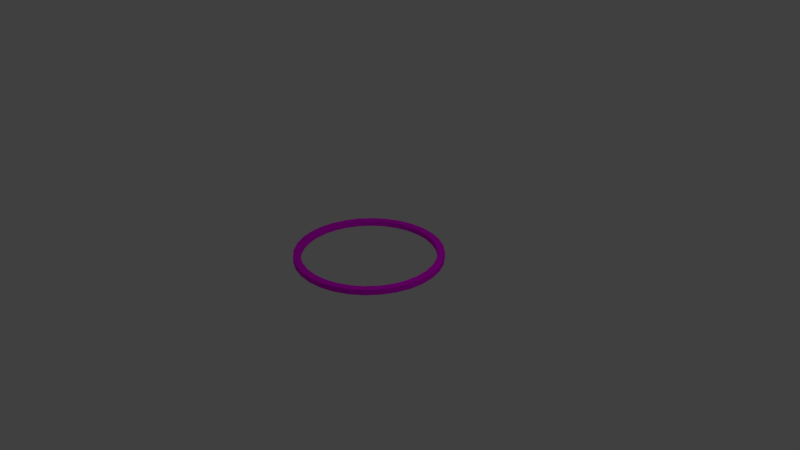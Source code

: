 # Source: Gold.blend  (saved by Blender 2.79.0; exported with 4.5.12 LTS)
import bpy
from mathutils import Matrix  # noqa: F401  (used for matrix-valued properties, if any)

bpy.ops.wm.read_factory_settings(use_empty=True)
scene = bpy.context.scene
scene.name = 'Scene'

# ---- collections
col_collection_1 = bpy.data.collections.new('Collection 1'); scene.collection.children.link(col_collection_1)

# ---- images (referenced by path relative to the original .blend; pixels are not part of the script)
import os
ASSET_DIR = os.environ.get("B2B_ASSET_DIR", "")  # directory of the original .blend (textures are referenced by path, not embedded)
HERE = os.path.dirname(os.path.abspath(__file__))  # packed textures are extracted next to this script under _unpacked/

def load_image(name, relpath, width, height, colorspace="sRGB"):
    """Load a texture the original file referenced (path relative to the .blend, or extracted next to this script)."""
    p = next((c for c in (os.path.join(HERE, relpath), os.path.join(ASSET_DIR, relpath)) if relpath and os.path.exists(c)), "")
    if p:
        img = bpy.data.images.load(p, check_existing=True)
        img.name = name
    else:  # same state as the original file: an image datablock whose file is absent (Cycles renders it pink)
        img = bpy.data.images.new(name, width, height)
        img.source = "FILE"
        img.filepath = "//" + (relpath or name)
    img.colorspace_settings.name = colorspace
    return img
img_gold_jpg = load_image('Gold.jpg', 'Images/Gold.jpg', 1024, 1024, 'sRGB')

# ---- materials (node trees are filled in below, after node groups)
mat_gold = bpy.data.materials.new('Gold')
mat_gold.alpha_threshold = 0.0
mat_gold.roughness = 0.5

# ---- material node trees
mat_gold.use_nodes = True; mat_gold.node_tree.nodes.clear()
_N = mat_gold.node_tree.nodes; _L = mat_gold.node_tree.links
n0 = _N.new('ShaderNodeOutputMaterial'); n0.name = 'Material Output'; n0.location = (300, 300)
n1 = _N.new('ShaderNodeBsdfDiffuse'); n1.name = 'Diffuse BSDF'; n1.location = (10, 300)
n2 = _N.new('ShaderNodeTexImage'); n2.name = 'Image Texture'; n2.location = (-180, 300)
n2.width = 140
n2.image = img_gold_jpg
n3 = _N.new('ShaderNodeTexCoord'); n3.name = 'Texture Coordinate'; n3.location = (-370, 300)
_L.new(n1.outputs[0], n0.inputs[0])
_L.new(n2.outputs[0], n1.inputs[0])
_L.new(n3.outputs[2], n2.inputs[0])
n0.is_active_output = True

# ---- world
world_world = bpy.data.worlds.new('World'); scene.world = world_world
world_world.color = (0.05088, 0.05088, 0.05088)
world_world.use_sun_shadow = False
world_world.sun_shadow_jitter_overblur = 0.0
world_world.cycles.sampling_method = 'MANUAL'

# ---- cameras
cam_camera = bpy.data.cameras.new('Camera')
cam_camera.clip_end = 100.0
cam_camera.lens = 35.0
cam_camera.sensor_width = 32.0
cam_camera.sensor_height = 18.0
cam_camera.ortho_scale = 7.314
cam_camera.dof.focus_distance = 0.0

# ---- lights
light_lamp = bpy.data.lights.new('Lamp', 'POINT')
light_lamp.transmission_factor = 0.0
light_lamp.cutoff_distance = 30.0
light_lamp.energy = 100.0
light_lamp.shadow_buffer_clip_start = 1.001
light_lamp.shadow_soft_size = 0.1
light_lamp.shadow_maximum_resolution = 0.006
light_lamp.use_absolute_resolution = True

# ---- meshes
me_cylinder_001 = bpy.data.meshes.new('Cylinder.001')
me_cylinder_001.from_pydata([(0.0, 1.0, -1.0), (0.0, 1.0, 1.0), (0.1951, 0.9808, -1.0), (0.1951, 0.9808, 1.0), (0.3827, 0.9239, -1.0), (0.3827, 0.9239, 1.0), (0.5556, 0.8315, -1.0), (0.5556, 0.8315, 1.0), (0.7071, 0.7071, -1.0), (0.7071, 0.7071, 1.0), (0.8315, 0.5556, -1.0), (0.8315, 0.5556, 1.0), (0.9239, 0.3827, -1.0), (0.9239, 0.3827, 1.0), (0.9808, 0.1951, -1.0), (0.9808, 0.1951, 1.0), (1.0, 7.55e-08, -1.0), (1.0, 7.55e-08, 1.0), (0.9808, -0.1951, -1.0), (0.9808, -0.1951, 1.0), (0.9239, -0.3827, -1.0), (0.9239, -0.3827, 1.0), (0.8315, -0.5556, -1.0), (0.8315, -0.5556, 1.0), (0.7071, -0.7071, -1.0), (0.7071, -0.7071, 1.0), (0.5556, -0.8315, -1.0), (0.5556, -0.8315, 1.0), (0.3827, -0.9239, -1.0), (0.3827, -0.9239, 1.0), (0.1951, -0.9808, -1.0), (0.1951, -0.9808, 1.0), (-3.258e-07, -1.0, -1.0), (-3.258e-07, -1.0, 1.0), (-0.1951, -0.9808, -1.0), (-0.1951, -0.9808, 1.0), (-0.3827, -0.9239, -1.0), (-0.3827, -0.9239, 1.0), (-0.5556, -0.8315, -1.0), (-0.5556, -0.8315, 1.0), (-0.7071, -0.7071, -1.0), (-0.7071, -0.7071, 1.0), (-0.8315, -0.5556, -1.0), (-0.8315, -0.5556, 1.0), (-0.9239, -0.3827, -1.0), (-0.9239, -0.3827, 1.0), (-0.9808, -0.1951, -1.0), (-0.9808, -0.1951, 1.0), (-1.0, 9.656e-07, -1.0), (-1.0, 9.656e-07, 1.0), (-0.9808, 0.1951, -1.0), (-0.9808, 0.1951, 1.0), (-0.9239, 0.3827, -1.0), (-0.9239, 0.3827, 1.0), (-0.8315, 0.5556, -1.0), (-0.8315, 0.5556, 1.0), (-0.7071, 0.7071, -1.0), (-0.7071, 0.7071, 1.0), (-0.5556, 0.8315, -1.0), (-0.5556, 0.8315, 1.0), (-0.3827, 0.9239, -1.0), (-0.3827, 0.9239, 1.0), (-0.1951, 0.9808, -1.0), (-0.1951, 0.9808, 1.0), (0.3446, -0.8319, 1.0), (0.3446, -0.8319, -1.0), (0.0, -0.9004, 1.0), (0.0, -0.9004, -1.0), (0.1757, -0.8831, 1.0), (0.1757, -0.8831, -1.0), (0.7486, 0.5002, 1.0), (0.7486, 0.5002, -1.0), (0.6367, 0.6367, 1.0), (0.6367, 0.6367, -1.0), (0.8319, 0.3446, 1.0), (0.8319, 0.3446, -1.0), (0.5002, 0.7486, 1.0), (0.5002, 0.7486, -1.0), (2.934e-07, 0.9004, 1.0), (2.934e-07, 0.9004, -1.0), (-0.1757, 0.8831, 1.0), (-0.1757, 0.8831, -1.0), (0.1757, 0.8831, 1.0), (0.1757, 0.8831, -1.0), (-0.8831, -0.1757, 1.0), (-0.8831, -0.1757, -1.0), (-0.6367, -0.6367, 1.0), (-0.6367, -0.6367, -1.0), (-0.5002, -0.7486, 1.0), (-0.5002, -0.7486, -1.0), (-0.3446, 0.8319, 1.0), (-0.3446, 0.8319, -1.0), (-0.8319, -0.3446, 1.0), (-0.8319, -0.3446, -1.0), (0.7486, -0.5002, 1.0), (0.7486, -0.5002, -1.0), (0.6367, -0.6367, 1.0), (0.6367, -0.6367, -1.0), (-0.1757, -0.8831, 1.0), (-0.1757, -0.8831, -1.0), (0.8319, -0.3446, 1.0), (0.8319, -0.3446, -1.0), (-0.8319, 0.3446, 1.0), (-0.8319, 0.3446, -1.0), (-0.8831, 0.1757, 1.0), (-0.8831, 0.1757, -1.0), (-0.7486, 0.5002, 1.0), (-0.7486, 0.5002, -1.0), (-0.9004, -6.798e-08, 1.0), (-0.9004, -6.798e-08, -1.0), (0.8831, 0.1757, 1.0), (0.8831, 0.1757, -1.0), (0.5002, -0.7486, 1.0), (0.5002, -0.7486, -1.0), (0.3446, 0.8319, 1.0), (0.3446, 0.8319, -1.0), (0.9004, -8.694e-07, 1.0), (0.9004, -8.694e-07, -1.0), (-0.7486, -0.5002, 1.0), (-0.7486, -0.5002, -1.0), (-0.6367, 0.6367, 1.0), (-0.6367, 0.6367, -1.0), (-0.5002, 0.7486, 1.0), (-0.5002, 0.7486, -1.0), (0.8831, -0.1757, 1.0), (0.8831, -0.1757, -1.0), (-0.3446, -0.8319, 1.0), (-0.3446, -0.8319, -1.0)], [], [(0, 1, 3, 2), (2, 3, 5, 4), (4, 5, 7, 6), (6, 7, 9, 8), (8, 9, 11, 10), (10, 11, 13, 12), (12, 13, 15, 14), (14, 15, 17, 16), (16, 17, 19, 18), (18, 19, 21, 20), (20, 21, 23, 22), (22, 23, 25, 24), (24, 25, 27, 26), (26, 27, 29, 28), (28, 29, 31, 30), (30, 31, 33, 32), (32, 33, 35, 34), (34, 35, 37, 36), (36, 37, 39, 38), (38, 39, 41, 40), (40, 41, 43, 42), (42, 43, 45, 44), (44, 45, 47, 46), (46, 47, 49, 48), (48, 49, 51, 50), (50, 51, 53, 52), (52, 53, 55, 54), (54, 55, 57, 56), (56, 57, 59, 58), (58, 59, 61, 60), (3, 1, 63, 61, 59, 57, 55, 53, 51, 49, 108, 104, 102, 106, 120, 122, 90, 80, 78, 82, 114, 76, 72, 70, 74, 110, 116, 17, 15, 13, 11, 9, 7, 5), (60, 61, 63, 62), (62, 63, 1, 0), (0, 2, 4, 6, 8, 10, 12, 14, 16, 117, 111, 75, 71, 73, 77, 115, 83, 79, 81, 91, 123, 121, 107, 103, 105, 109, 48, 50, 52, 54, 56, 58, 60, 62), (108, 109, 105, 104), (106, 107, 121, 120), (102, 103, 107, 106), (116, 117, 125, 124), (92, 93, 85, 84), (84, 85, 109, 108), (86, 87, 119, 118), (68, 69, 67, 66), (78, 79, 83, 82), (100, 101, 95, 94), (80, 81, 79, 78), (64, 65, 69, 68), (88, 89, 87, 86), (114, 115, 77, 76), (17, 116, 124, 100, 94, 96, 112, 64, 68, 66, 98, 126, 88, 86, 118, 92, 84, 108, 49, 47, 45, 43, 41, 39, 37, 35, 33, 31, 29, 27, 25, 23, 21, 19), (126, 127, 89, 88), (120, 121, 123, 122), (96, 97, 113, 112), (124, 125, 101, 100), (122, 123, 91, 90), (76, 77, 73, 72), (70, 71, 75, 74), (118, 119, 93, 92), (66, 67, 99, 98), (110, 111, 117, 116), (104, 105, 103, 102), (82, 83, 115, 114), (112, 113, 65, 64), (98, 99, 127, 126), (90, 91, 81, 80), (74, 75, 111, 110), (94, 95, 97, 96), (48, 109, 85, 93, 119, 87, 89, 127, 99, 67, 69, 65, 113, 97, 95, 101, 125, 117, 16, 18, 20, 22, 24, 26, 28, 30, 32, 34, 36, 38, 40, 42, 44, 46), (72, 73, 71, 70)])
_uv = me_cylinder_001.uv_layers.new(name='UVMap')
_uv.uv.foreach_set('vector', [0.5439, 0.3333, 0.5439, 3.974e-08, 0.5713, 3.974e-08, 0.5713, 0.3333, 0.5713, 0.3333, 0.5713, 3.974e-08, 0.5946, 0.0, 0.5946, 0.3333, 0.8079, 0.3333, 0.8079, 0.6667, 0.7805, 0.6667, 0.7805, 0.3333, 0.7805, 0.3333, 0.7805, 0.6667, 0.7501, 0.6667, 0.7501, 0.3333, 0.7501, 0.3333, 0.7501, 0.6667, 0.7177, 0.6667, 0.7177, 0.3333, 0.7177, 0.3333, 0.7177, 0.6667, 0.6848, 0.6667, 0.6848, 0.3333, 0.6848, 0.3333, 0.6848, 0.6667, 0.6524, 0.6667, 0.6524, 0.3333, 0.6524, 0.3333, 0.6524, 0.6667, 0.622, 0.6667, 0.622, 0.3333, 0.622, 0.3333, 0.622, 0.6667, 0.5946, 0.6667, 0.5946, 0.3333, 0.5946, 0.3333, 0.5946, 0.6667, 0.5713, 0.6667, 0.5713, 0.3333, 0.5946, 0.3333, 0.5946, 3.974e-08, 0.622, 4.967e-08, 0.622, 0.3333, 0.622, 0.3333, 0.622, 4.967e-08, 0.6524, 1.987e-08, 0.6524, 0.3333, 0.6524, 0.3333, 0.6524, 1.987e-08, 0.6848, 0.0, 0.6848, 0.3333, 0.6848, 0.3333, 0.6848, 0.0, 0.7177, 1.987e-08, 0.7177, 0.3333, 0.7177, 0.3333, 0.7177, 1.987e-08, 0.7501, 0.0, 0.7501, 0.3333, 0.7501, 0.3333, 0.7501, 0.0, 0.7805, 0.0, 0.7805, 0.3333, 0.7805, 0.3333, 0.7805, 0.0, 0.8079, 1.987e-08, 0.8079, 0.3333, 0.3347, 0.6667, 0.3347, 0.3333, 0.358, 0.3333, 0.358, 0.6667, 0.358, 0.6667, 0.358, 0.3333, 0.3854, 0.3333, 0.3854, 0.6667, 0.3854, 0.6667, 0.3854, 0.3333, 0.4158, 0.3333, 0.4158, 0.6667, 0.4158, 0.6667, 0.4158, 0.3333, 0.4481, 0.3333, 0.4481, 0.6667, 0.4481, 0.6667, 0.4481, 0.3333, 0.4811, 0.3333, 0.4811, 0.6667, 0.4811, 0.6667, 0.4811, 0.3333, 0.5134, 0.3333, 0.5134, 0.6667, 0.5134, 0.6667, 0.5134, 0.3333, 0.5439, 0.3333, 0.5439, 0.6667, 0.5439, 0.6667, 0.5439, 0.3333, 0.5713, 0.3333, 0.5713, 0.6667, 0.3347, 0.3333, 0.3347, 3.974e-08, 0.358, 3.974e-08, 0.358, 0.3333, 0.358, 0.3333, 0.358, 3.974e-08, 0.3854, 3.974e-08, 0.3854, 0.3333, 0.3854, 0.3333, 0.3854, 3.974e-08, 0.4158, 3.974e-08, 0.4158, 0.3333, 0.4158, 0.3333, 0.4158, 3.974e-08, 0.4481, 5.96e-08, 0.4481, 0.3333, 0.4481, 0.3333, 0.4481, 5.96e-08, 0.4811, 3.974e-08, 0.4811, 0.3333, 0.2973, 0.06013, 0.3156, 0.0873, 0.3282, 0.1175, 0.3347, 0.1495, 0.3347, 0.1822, 0.3282, 0.2142, 0.3156, 0.2444, 0.2973, 0.2716, 0.274, 0.2947, 0.2466, 0.3129, 0.2387, 0.2982, 0.2634, 0.2819, 0.2844, 0.2611, 0.3008, 0.2366, 0.3122, 0.2094, 0.318, 0.1806, 0.318, 0.1512, 0.3122, 0.1223, 0.3008, 0.09512, 0.2844, 0.07066, 0.2634, 0.04986, 0.2387, 0.03352, 0.2113, 0.02226, 0.1822, 0.01652, 0.1525, 0.01652, 0.1234, 0.02226, 0.09596, 0.03352, 0.08807, 0.01888, 0.1185, 0.006374, 0.1508, 0.0, 0.1838, 2.98e-08, 0.2161, 0.006374, 0.2466, 0.01888, 0.274, 0.03703, 0.4811, 0.3333, 0.4811, 3.974e-08, 0.5134, 3.974e-08, 0.5134, 0.3333, 0.5134, 0.3333, 0.5134, 3.974e-08, 0.5439, 3.974e-08, 0.5439, 0.3333, 0.01904, 0.5762, 0.00643, 0.546, 1.002e-08, 0.5139, 0.0, 0.4813, 0.00643, 0.4492, 0.01904, 0.419, 0.03736, 0.3919, 0.06066, 0.3688, 0.08807, 0.3506, 0.09596, 0.3652, 0.07129, 0.3816, 0.0503, 0.4024, 0.03381, 0.4269, 0.02246, 0.454, 0.01667, 0.4829, 0.01667, 0.5123, 0.02246, 0.5412, 0.03381, 0.5683, 0.0503, 0.5928, 0.07129, 0.6136, 0.09596, 0.6299, 0.1234, 0.6412, 0.1525, 0.6469, 0.1822, 0.6469, 0.2113, 0.6412, 0.2387, 0.6299, 0.2466, 0.6446, 0.2161, 0.6571, 0.1838, 0.6635, 0.1508, 0.6635, 0.1185, 0.6571, 0.08807, 0.6446, 0.06066, 0.6264, 0.03736, 0.6033, 0.7151, 1.0, 0.7151, 0.6667, 0.7398, 0.6667, 0.7398, 1.0, 0.8326, 0.3333, 0.8326, 3.378e-07, 0.86, 2.98e-07, 0.86, 0.3333, 0.8079, 0.3333, 0.8079, 3.179e-07, 0.8326, 3.378e-07, 0.8326, 0.3333, 0.523, 1.0, 0.523, 0.6667, 0.5477, 0.6667, 0.5477, 1.0, 0.6586, 1.0, 0.6586, 0.6667, 0.6877, 0.6667, 0.6877, 1.0, 0.6877, 1.0, 0.6877, 0.6667, 0.7151, 0.6667, 0.7151, 1.0, 0.5998, 1.0, 0.5998, 0.6667, 0.6289, 0.6667, 0.6289, 1.0, 0.161, 0.9968, 0.161, 0.6635, 0.1884, 0.6635, 0.1884, 0.9968, 0.9753, 0.3333, 0.9753, 2.881e-07, 1.0, 2.98e-07, 1.0, 0.3333, 0.02098, 0.9968, 0.02098, 0.6635, 0.04566, 0.6635, 0.04566, 0.9968, 0.9479, 0.3333, 0.9479, 0.0, 0.9753, 2.881e-07, 0.9753, 0.3333, 0.1319, 0.9968, 0.1319, 0.6635, 0.161, 0.6635, 0.161, 0.9968, 0.5724, 1.0, 0.5724, 0.6667, 0.5998, 0.6667, 0.5998, 1.0, 0.3556, 1.0, 0.3556, 0.6667, 0.3803, 0.6667, 0.3803, 1.0, 0.08807, 0.01888, 0.09596, 0.03352, 0.07129, 0.04986, 0.0503, 0.07066, 0.03381, 0.09512, 0.02246, 0.1223, 0.01667, 0.1512, 0.01667, 0.1806, 0.02246, 0.2094, 0.03381, 0.2366, 0.0503, 0.2611, 0.07129, 0.2819, 0.09596, 0.2982, 0.1234, 0.3095, 0.1525, 0.3152, 0.1822, 0.3152, 0.2113, 0.3095, 0.2387, 0.2982, 0.2466, 0.3129, 0.2161, 0.3254, 0.1838, 0.3317, 0.1508, 0.3317, 0.1185, 0.3254, 0.08807, 0.3129, 0.06066, 0.2947, 0.03736, 0.2716, 0.01904, 0.2444, 0.00643, 0.2142, 0.0, 0.1822, 5.011e-08, 0.1495, 0.00643, 0.1175, 0.01904, 0.0873, 0.03736, 0.06013, 0.06066, 0.03703, 0.5477, 1.0, 0.5477, 0.6667, 0.5724, 0.6667, 0.5724, 1.0, 0.86, 0.3333, 0.86, 2.98e-07, 0.8891, 2.98e-07, 0.8891, 0.3333, 0.07308, 0.9968, 0.07308, 0.6635, 0.1022, 0.6635, 0.1022, 0.9968, 2.004e-08, 0.9968, 0.0, 0.6635, 0.02098, 0.6635, 0.02098, 0.9968, 0.8891, 0.3333, 0.8891, 2.98e-07, 0.9188, 2.98e-07, 0.9188, 0.3333, 0.3803, 1.0, 0.3803, 0.6667, 0.4077, 0.6667, 0.4077, 1.0, 0.4368, 1.0, 0.4368, 0.6667, 0.4665, 0.6667, 0.4665, 1.0, 0.6289, 1.0, 0.6289, 0.6667, 0.6586, 0.6667, 0.6586, 1.0, 0.1884, 0.9968, 0.1884, 0.6635, 0.2131, 0.6635, 0.2131, 0.9968, 0.4956, 1.0, 0.4956, 0.6667, 0.523, 0.6667, 0.523, 1.0, 0.7398, 1.0, 0.7398, 0.6667, 0.7608, 0.6667, 0.7608, 1.0, 0.3347, 1.0, 0.3347, 0.6667, 0.3556, 0.6667, 0.3556, 1.0, 0.1022, 0.9968, 0.1022, 0.6635, 0.1319, 0.6635, 0.1319, 0.9968, 0.2131, 0.9968, 0.2131, 0.6635, 0.234, 0.6635, 0.234, 0.9968, 0.9188, 0.3333, 0.9188, 2.98e-07, 0.9479, 0.0, 0.9479, 0.3333, 0.4665, 1.0, 0.4665, 0.6667, 0.4956, 0.6667, 0.4956, 1.0, 0.04566, 0.9968, 0.04566, 0.6635, 0.07308, 0.6635, 0.07308, 0.9968, 0.2466, 0.6446, 0.2387, 0.6299, 0.2634, 0.6136, 0.2844, 0.5928, 0.3008, 0.5683, 0.3122, 0.5412, 0.318, 0.5123, 0.318, 0.4829, 0.3122, 0.454, 0.3008, 0.4269, 0.2844, 0.4024, 0.2634, 0.3816, 0.2387, 0.3652, 0.2113, 0.354, 0.1822, 0.3482, 0.1525, 0.3482, 0.1234, 0.354, 0.09596, 0.3652, 0.08807, 0.3506, 0.1185, 0.3381, 0.1508, 0.3317, 0.1838, 0.3317, 0.2161, 0.3381, 0.2466, 0.3506, 0.274, 0.3688, 0.2973, 0.3919, 0.3156, 0.419, 0.3282, 0.4492, 0.3347, 0.4813, 0.3347, 0.5139, 0.3282, 0.546, 0.3156, 0.5762, 0.2973, 0.6033, 0.274, 0.6264, 0.4077, 1.0, 0.4077, 0.6667, 0.4368, 0.6667, 0.4368, 1.0])
me_cylinder_001.materials.append(mat_gold)
me_cylinder_001.use_remesh_preserve_volume = False
me_cylinder_001.use_remesh_preserve_attributes = False
me_cylinder_001.use_mirror_vertex_groups = False
me_cylinder_001.update()

# ---- objects
ob_lamp = bpy.data.objects.new('Lamp', light_lamp)
ob_camera = bpy.data.objects.new('Camera', cam_camera)
ob_cylinder_001 = bpy.data.objects.new('Cylinder.001', me_cylinder_001)

# ---- transforms, parenting, visibility, modifiers, constraints
ob_lamp.location = (4.076, 1.005, 5.904)
ob_lamp.rotation_euler = (0.6503, 0.05522, 1.866)
ob_lamp.lock_rotations_4d = False
ob_lamp.empty_display_type = 'ARROWS'
ob_lamp.color = (0.0, 0.0, 0.0, 0.0)
ob_lamp.lineart.crease_threshold = 0.0
ob_camera.location = (7.481, -6.508, 5.344)
ob_camera.rotation_euler = (1.109, 0.0, 0.8149)
ob_camera.lock_rotations_4d = False
ob_camera.empty_display_type = 'ARROWS'
ob_camera.color = (0.0, 0.0, 0.0, 0.0)
ob_camera.display_type = 'WIRE'
ob_camera.lineart.crease_threshold = 0.0
ob_cylinder_001.location = (0.0, 0.0, 0.0)
ob_cylinder_001.scale = (0.9755, 0.9755, 0.03526)
ob_cylinder_001.lineart.crease_threshold = 0.0

# ---- collection membership
col_collection_1.objects.link(ob_lamp)
col_collection_1.objects.link(ob_camera)
col_collection_1.objects.link(ob_cylinder_001)

# ---- scene / render settings (as saved in the file)
scene.camera = ob_camera
scene.frame_start = 1; scene.frame_end = 250; scene.frame_set(1)
scene.render.engine = 'CYCLES'
scene.render.resolution_percentage = 50
scene.render.dither_intensity = 0.0
scene.cycles.use_denoising = False
scene.cycles.samples = 128
scene.cycles.sampling_pattern = 'TABULATED_SOBOL'
scene.cycles.use_adaptive_sampling = False
scene.cycles.use_light_tree = False
scene.cycles.blur_glossy = 0.0
scene.cycles.sample_clamp_indirect = 0.0
scene.view_settings.view_transform = 'Standard'
bpy.context.view_layer.update()
